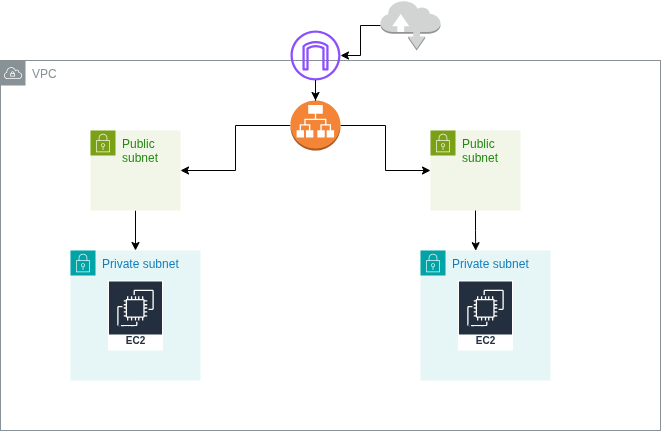

The diagram above was exported from draw.io. Its source (the exported page's mxGraphModel, read from the mxfile embedded in the PNG):
<mxGraphModel dx="872" dy="473" grid="1" gridSize="10" guides="1" tooltips="1" connect="1" arrows="1" fold="1" page="1" pageScale="1" pageWidth="850" pageHeight="1100" math="0" shadow="0">
  <root>
    <mxCell id="0" />
    <mxCell id="1" parent="0" />
    <mxCell id="7uUgu-HXiCkd7LswjMbl-1" parent="1" style="sketch=0;outlineConnect=0;gradientColor=none;html=1;whiteSpace=wrap;fontSize=12;fontStyle=0;shape=mxgraph.aws4.group;grIcon=mxgraph.aws4.group_vpc;strokeColor=#879196;fillColor=none;verticalAlign=top;align=left;spacingLeft=30;fontColor=#879196;dashed=0;" value="VPC" vertex="1">
      <mxGeometry height="370" width="660" x="100" y="70" as="geometry" />
    </mxCell>
    <mxCell id="7uUgu-HXiCkd7LswjMbl-11" edge="1" parent="1" source="7uUgu-HXiCkd7LswjMbl-2" style="edgeStyle=orthogonalEdgeStyle;rounded=0;orthogonalLoop=1;jettySize=auto;html=1;" target="7uUgu-HXiCkd7LswjMbl-5">
      <mxGeometry relative="1" as="geometry" />
    </mxCell>
    <mxCell id="7uUgu-HXiCkd7LswjMbl-2" parent="1" style="points=[[0,0],[0.25,0],[0.5,0],[0.75,0],[1,0],[1,0.25],[1,0.5],[1,0.75],[1,1],[0.75,1],[0.5,1],[0.25,1],[0,1],[0,0.75],[0,0.5],[0,0.25]];outlineConnect=0;gradientColor=none;html=1;whiteSpace=wrap;fontSize=12;fontStyle=0;container=1;pointerEvents=0;collapsible=0;recursiveResize=0;shape=mxgraph.aws4.group;grIcon=mxgraph.aws4.group_security_group;grStroke=0;strokeColor=#7AA116;fillColor=#F2F6E8;verticalAlign=top;align=left;spacingLeft=30;fontColor=#248814;dashed=0;" value="Public subnet" vertex="1">
      <mxGeometry height="80" width="90" x="190" y="140" as="geometry" />
    </mxCell>
    <mxCell id="7uUgu-HXiCkd7LswjMbl-4" parent="1" style="points=[[0,0],[0.25,0],[0.5,0],[0.75,0],[1,0],[1,0.25],[1,0.5],[1,0.75],[1,1],[0.75,1],[0.5,1],[0.25,1],[0,1],[0,0.75],[0,0.5],[0,0.25]];outlineConnect=0;gradientColor=none;html=1;whiteSpace=wrap;fontSize=12;fontStyle=0;container=1;pointerEvents=0;collapsible=0;recursiveResize=0;shape=mxgraph.aws4.group;grIcon=mxgraph.aws4.group_security_group;grStroke=0;strokeColor=#7AA116;fillColor=#F2F6E8;verticalAlign=top;align=left;spacingLeft=30;fontColor=#248814;dashed=0;" value="Public subnet" vertex="1">
      <mxGeometry height="80" width="90" x="530" y="140" as="geometry" />
    </mxCell>
    <mxCell id="7uUgu-HXiCkd7LswjMbl-5" parent="1" style="points=[[0,0],[0.25,0],[0.5,0],[0.75,0],[1,0],[1,0.25],[1,0.5],[1,0.75],[1,1],[0.75,1],[0.5,1],[0.25,1],[0,1],[0,0.75],[0,0.5],[0,0.25]];outlineConnect=0;gradientColor=none;html=1;whiteSpace=wrap;fontSize=12;fontStyle=0;container=1;pointerEvents=0;collapsible=0;recursiveResize=0;shape=mxgraph.aws4.group;grIcon=mxgraph.aws4.group_security_group;grStroke=0;strokeColor=#00A4A6;fillColor=#E6F6F7;verticalAlign=top;align=left;spacingLeft=30;fontColor=#147EBA;dashed=0;" value="Private subnet" vertex="1">
      <mxGeometry height="130" width="130" x="170" y="260" as="geometry" />
    </mxCell>
    <mxCell id="7uUgu-HXiCkd7LswjMbl-7" parent="7uUgu-HXiCkd7LswjMbl-5" style="sketch=0;outlineConnect=0;fontColor=#232F3E;gradientColor=none;strokeColor=#ffffff;fillColor=#232F3E;dashed=0;verticalLabelPosition=middle;verticalAlign=bottom;align=center;html=1;whiteSpace=wrap;fontSize=10;fontStyle=1;spacing=3;shape=mxgraph.aws4.productIcon;prIcon=mxgraph.aws4.ec2;" value="Amazon EC2" vertex="1">
      <mxGeometry height="70" width="55" x="37.5" y="30" as="geometry" />
    </mxCell>
    <mxCell id="7uUgu-HXiCkd7LswjMbl-6" parent="1" style="points=[[0,0],[0.25,0],[0.5,0],[0.75,0],[1,0],[1,0.25],[1,0.5],[1,0.75],[1,1],[0.75,1],[0.5,1],[0.25,1],[0,1],[0,0.75],[0,0.5],[0,0.25]];outlineConnect=0;gradientColor=none;html=1;whiteSpace=wrap;fontSize=12;fontStyle=0;container=1;pointerEvents=0;collapsible=0;recursiveResize=0;shape=mxgraph.aws4.group;grIcon=mxgraph.aws4.group_security_group;grStroke=0;strokeColor=#00A4A6;fillColor=#E6F6F7;verticalAlign=top;align=left;spacingLeft=30;fontColor=#147EBA;dashed=0;" value="Private subnet" vertex="1">
      <mxGeometry height="130" width="130" x="520" y="260" as="geometry" />
    </mxCell>
    <mxCell id="7uUgu-HXiCkd7LswjMbl-8" parent="7uUgu-HXiCkd7LswjMbl-6" style="sketch=0;outlineConnect=0;fontColor=#232F3E;gradientColor=none;strokeColor=#ffffff;fillColor=#232F3E;dashed=0;verticalLabelPosition=middle;verticalAlign=bottom;align=center;html=1;whiteSpace=wrap;fontSize=10;fontStyle=1;spacing=3;shape=mxgraph.aws4.productIcon;prIcon=mxgraph.aws4.ec2;" value="Amazon EC2" vertex="1">
      <mxGeometry height="70" width="55" x="37.5" y="30" as="geometry" />
    </mxCell>
    <mxCell id="7uUgu-HXiCkd7LswjMbl-21" edge="1" parent="1" source="7uUgu-HXiCkd7LswjMbl-9" style="edgeStyle=orthogonalEdgeStyle;rounded=0;orthogonalLoop=1;jettySize=auto;html=1;" target="7uUgu-HXiCkd7LswjMbl-2">
      <mxGeometry relative="1" as="geometry" />
    </mxCell>
    <mxCell id="7uUgu-HXiCkd7LswjMbl-28" edge="1" parent="1" source="7uUgu-HXiCkd7LswjMbl-9" style="edgeStyle=orthogonalEdgeStyle;rounded=0;orthogonalLoop=1;jettySize=auto;html=1;" target="7uUgu-HXiCkd7LswjMbl-4">
      <mxGeometry relative="1" as="geometry" />
    </mxCell>
    <mxCell id="7uUgu-HXiCkd7LswjMbl-9" parent="1" style="outlineConnect=0;dashed=0;verticalLabelPosition=bottom;verticalAlign=top;align=center;html=1;shape=mxgraph.aws3.application_load_balancer;fillColor=#F58536;gradientColor=none;" value="" vertex="1">
      <mxGeometry height="50" width="50" x="390" y="110" as="geometry" />
    </mxCell>
    <mxCell id="7uUgu-HXiCkd7LswjMbl-10" parent="1" style="sketch=0;outlineConnect=0;fontColor=#232F3E;gradientColor=none;fillColor=#8C4FFF;strokeColor=none;dashed=0;verticalLabelPosition=bottom;verticalAlign=top;align=center;html=1;fontSize=12;fontStyle=0;aspect=fixed;pointerEvents=1;shape=mxgraph.aws4.internet_gateway;" value="" vertex="1">
      <mxGeometry height="50" width="50" x="390" y="40" as="geometry" />
    </mxCell>
    <mxCell id="7uUgu-HXiCkd7LswjMbl-13" edge="1" parent="1" source="7uUgu-HXiCkd7LswjMbl-4" style="edgeStyle=orthogonalEdgeStyle;rounded=0;orthogonalLoop=1;jettySize=auto;html=1;entryX=0.72;entryY=0.514;entryDx=0;entryDy=0;entryPerimeter=0;" target="7uUgu-HXiCkd7LswjMbl-1">
      <mxGeometry relative="1" as="geometry" />
    </mxCell>
    <mxCell id="7uUgu-HXiCkd7LswjMbl-14" edge="1" parent="1" source="7uUgu-HXiCkd7LswjMbl-10" style="edgeStyle=orthogonalEdgeStyle;rounded=0;orthogonalLoop=1;jettySize=auto;html=1;entryX=0.5;entryY=0;entryDx=0;entryDy=0;entryPerimeter=0;" target="7uUgu-HXiCkd7LswjMbl-9">
      <mxGeometry relative="1" as="geometry" />
    </mxCell>
    <mxCell id="7uUgu-HXiCkd7LswjMbl-19" edge="1" parent="1" source="7uUgu-HXiCkd7LswjMbl-15" style="edgeStyle=orthogonalEdgeStyle;rounded=0;orthogonalLoop=1;jettySize=auto;html=1;" target="7uUgu-HXiCkd7LswjMbl-10" value="">
      <mxGeometry relative="1" as="geometry" />
    </mxCell>
    <mxCell id="7uUgu-HXiCkd7LswjMbl-15" parent="1" style="outlineConnect=0;dashed=0;verticalLabelPosition=bottom;verticalAlign=top;align=center;html=1;shape=mxgraph.aws3.internet;fillColor=#D2D3D3;gradientColor=none;" value="" vertex="1">
      <mxGeometry height="50" width="60" x="480" y="10" as="geometry" />
    </mxCell>
  </root>
</mxGraphModel>